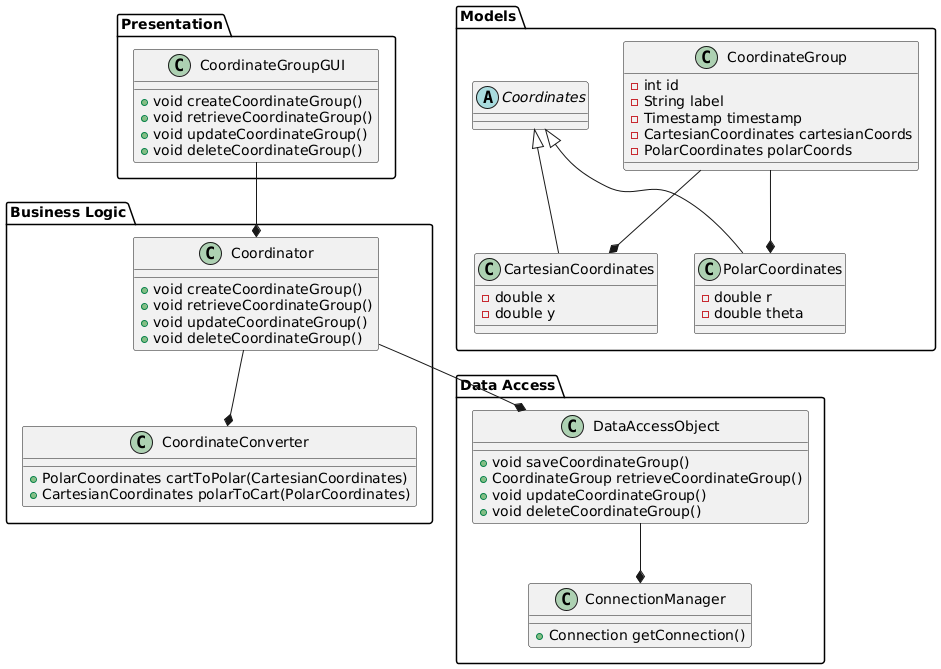

The diagram above was rendered by PlantUML. Its source (embedded in the PNG):
@startuml DCC_App

' Package definitions
package "Presentation" {
    class CoordinateGroupGUI {
        + void createCoordinateGroup()
        + void retrieveCoordinateGroup()
        + void updateCoordinateGroup()
        + void deleteCoordinateGroup()
    }
}

package "Business Logic" {
    class Coordinator {
        + void createCoordinateGroup()
        + void retrieveCoordinateGroup()
        + void updateCoordinateGroup()
        + void deleteCoordinateGroup()
    }

    class CoordinateConverter {
        + PolarCoordinates cartToPolar(CartesianCoordinates)
        + CartesianCoordinates polarToCart(PolarCoordinates)
    }
}

package "Data Access" {
    class DataAccessObject {
        + void saveCoordinateGroup()
        + CoordinateGroup retrieveCoordinateGroup()
        + void updateCoordinateGroup()
        + void deleteCoordinateGroup()
    }

    class ConnectionManager {
        + Connection getConnection()
    }
}

package "Models" {
    class CoordinateGroup {
        - int id
        - String label
        - Timestamp timestamp
        - CartesianCoordinates cartesianCoords
        - PolarCoordinates polarCoords
    }

    abstract class Coordinates {
    }

    class CartesianCoordinates extends Coordinates {
        - double x
        - double y
    }

    class PolarCoordinates extends Coordinates {
        - double r
        - double theta
    }
}

' Class associations

CoordinateGroupGUI --* Coordinator
Coordinator --* DataAccessObject
Coordinator --* CoordinateConverter
DataAccessObject --* ConnectionManager
CoordinateGroup --* CartesianCoordinates
CoordinateGroup --* PolarCoordinates

@enduml